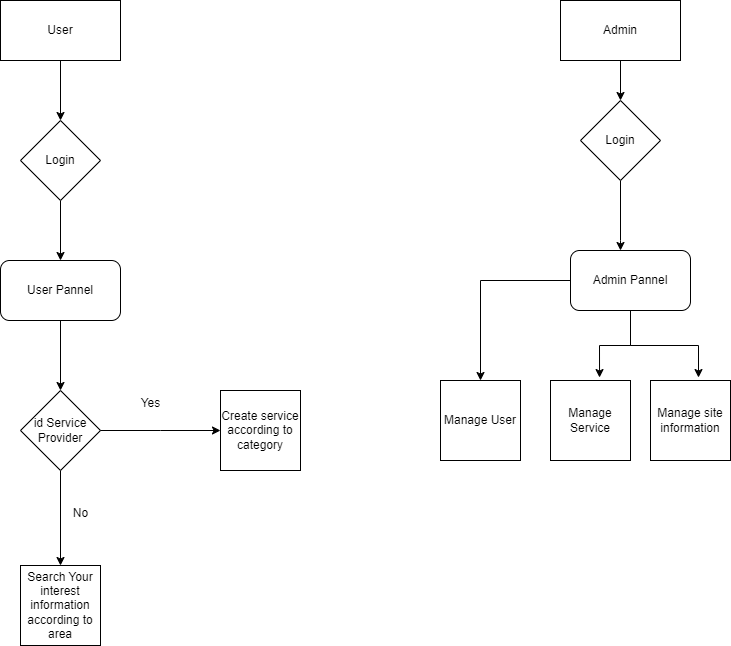

The diagram above was exported from draw.io. Its source (the exported page's mxGraphModel, read from the mxfile embedded in the PNG):
<mxGraphModel dx="880" dy="470" grid="1" gridSize="10" guides="1" tooltips="1" connect="1" arrows="1" fold="1" page="1" pageScale="1" pageWidth="827" pageHeight="1169" math="0" shadow="0">
  <root>
    <mxCell id="0" />
    <mxCell id="1" parent="0" />
    <mxCell id="lDVLdeLq_NDNoCV4b2AQ-19" style="edgeStyle=orthogonalEdgeStyle;rounded=0;orthogonalLoop=1;jettySize=auto;html=1;entryX=0.5;entryY=0;entryDx=0;entryDy=0;" parent="1" source="lDVLdeLq_NDNoCV4b2AQ-2" target="lDVLdeLq_NDNoCV4b2AQ-4" edge="1">
      <mxGeometry relative="1" as="geometry" />
    </mxCell>
    <mxCell id="lDVLdeLq_NDNoCV4b2AQ-2" value="User" style="rounded=0;whiteSpace=wrap;html=1;" parent="1" vertex="1">
      <mxGeometry x="70" y="20" width="120" height="60" as="geometry" />
    </mxCell>
    <mxCell id="lDVLdeLq_NDNoCV4b2AQ-17" style="edgeStyle=orthogonalEdgeStyle;rounded=0;orthogonalLoop=1;jettySize=auto;html=1;entryX=0.5;entryY=0;entryDx=0;entryDy=0;" parent="1" source="lDVLdeLq_NDNoCV4b2AQ-3" target="lDVLdeLq_NDNoCV4b2AQ-5" edge="1">
      <mxGeometry relative="1" as="geometry" />
    </mxCell>
    <mxCell id="lDVLdeLq_NDNoCV4b2AQ-3" value="Admin" style="rounded=0;whiteSpace=wrap;html=1;" parent="1" vertex="1">
      <mxGeometry x="630" y="20" width="120" height="60" as="geometry" />
    </mxCell>
    <mxCell id="lDVLdeLq_NDNoCV4b2AQ-20" style="edgeStyle=orthogonalEdgeStyle;rounded=0;orthogonalLoop=1;jettySize=auto;html=1;entryX=0.5;entryY=0;entryDx=0;entryDy=0;" parent="1" source="lDVLdeLq_NDNoCV4b2AQ-4" target="lDVLdeLq_NDNoCV4b2AQ-6" edge="1">
      <mxGeometry relative="1" as="geometry" />
    </mxCell>
    <mxCell id="lDVLdeLq_NDNoCV4b2AQ-4" value="Login" style="rhombus;whiteSpace=wrap;html=1;" parent="1" vertex="1">
      <mxGeometry x="90" y="140" width="80" height="80" as="geometry" />
    </mxCell>
    <mxCell id="lDVLdeLq_NDNoCV4b2AQ-18" value="" style="edgeStyle=orthogonalEdgeStyle;rounded=0;orthogonalLoop=1;jettySize=auto;html=1;" parent="1" source="lDVLdeLq_NDNoCV4b2AQ-5" target="lDVLdeLq_NDNoCV4b2AQ-7" edge="1">
      <mxGeometry relative="1" as="geometry">
        <Array as="points">
          <mxPoint x="690" y="260" />
          <mxPoint x="690" y="260" />
        </Array>
      </mxGeometry>
    </mxCell>
    <mxCell id="lDVLdeLq_NDNoCV4b2AQ-5" value="Login" style="rhombus;whiteSpace=wrap;html=1;" parent="1" vertex="1">
      <mxGeometry x="650" y="120" width="80" height="80" as="geometry" />
    </mxCell>
    <mxCell id="lDVLdeLq_NDNoCV4b2AQ-21" style="edgeStyle=orthogonalEdgeStyle;rounded=0;orthogonalLoop=1;jettySize=auto;html=1;entryX=0.5;entryY=0;entryDx=0;entryDy=0;" parent="1" source="lDVLdeLq_NDNoCV4b2AQ-6" target="lDVLdeLq_NDNoCV4b2AQ-8" edge="1">
      <mxGeometry relative="1" as="geometry" />
    </mxCell>
    <mxCell id="lDVLdeLq_NDNoCV4b2AQ-6" value="User Pannel" style="rounded=1;whiteSpace=wrap;html=1;" parent="1" vertex="1">
      <mxGeometry x="70" y="280" width="120" height="60" as="geometry" />
    </mxCell>
    <mxCell id="lDVLdeLq_NDNoCV4b2AQ-16" style="edgeStyle=orthogonalEdgeStyle;rounded=0;orthogonalLoop=1;jettySize=auto;html=1;entryX=0.5;entryY=0;entryDx=0;entryDy=0;" parent="1" source="lDVLdeLq_NDNoCV4b2AQ-7" target="lDVLdeLq_NDNoCV4b2AQ-12" edge="1">
      <mxGeometry relative="1" as="geometry" />
    </mxCell>
    <mxCell id="lDVLdeLq_NDNoCV4b2AQ-7" value="Admin Pannel" style="rounded=1;whiteSpace=wrap;html=1;" parent="1" vertex="1">
      <mxGeometry x="640" y="270" width="120" height="60" as="geometry" />
    </mxCell>
    <mxCell id="lDVLdeLq_NDNoCV4b2AQ-22" style="edgeStyle=orthogonalEdgeStyle;rounded=0;orthogonalLoop=1;jettySize=auto;html=1;entryX=0.5;entryY=0;entryDx=0;entryDy=0;" parent="1" source="lDVLdeLq_NDNoCV4b2AQ-8" target="lDVLdeLq_NDNoCV4b2AQ-10" edge="1">
      <mxGeometry relative="1" as="geometry" />
    </mxCell>
    <mxCell id="lDVLdeLq_NDNoCV4b2AQ-8" value="id Service Provider" style="rhombus;whiteSpace=wrap;html=1;" parent="1" vertex="1">
      <mxGeometry x="90" y="410" width="80" height="80" as="geometry" />
    </mxCell>
    <mxCell id="lDVLdeLq_NDNoCV4b2AQ-9" value="Create service according to category" style="whiteSpace=wrap;html=1;aspect=fixed;" parent="1" vertex="1">
      <mxGeometry x="290" y="410" width="80" height="80" as="geometry" />
    </mxCell>
    <mxCell id="lDVLdeLq_NDNoCV4b2AQ-10" value="Search Your interest information according to area" style="whiteSpace=wrap;html=1;aspect=fixed;" parent="1" vertex="1">
      <mxGeometry x="90" y="585" width="80" height="80" as="geometry" />
    </mxCell>
    <mxCell id="lDVLdeLq_NDNoCV4b2AQ-11" value="Manage Service" style="whiteSpace=wrap;html=1;aspect=fixed;" parent="1" vertex="1">
      <mxGeometry x="620" y="400" width="80" height="80" as="geometry" />
    </mxCell>
    <mxCell id="lDVLdeLq_NDNoCV4b2AQ-12" value="Manage User" style="whiteSpace=wrap;html=1;aspect=fixed;" parent="1" vertex="1">
      <mxGeometry x="510" y="400" width="80" height="80" as="geometry" />
    </mxCell>
    <mxCell id="lDVLdeLq_NDNoCV4b2AQ-13" value="Manage site information" style="whiteSpace=wrap;html=1;aspect=fixed;" parent="1" vertex="1">
      <mxGeometry x="720" y="400" width="80" height="80" as="geometry" />
    </mxCell>
    <mxCell id="lDVLdeLq_NDNoCV4b2AQ-14" style="edgeStyle=orthogonalEdgeStyle;rounded=0;orthogonalLoop=1;jettySize=auto;html=1;entryX=0.613;entryY=-0.037;entryDx=0;entryDy=0;entryPerimeter=0;" parent="1" source="lDVLdeLq_NDNoCV4b2AQ-7" target="lDVLdeLq_NDNoCV4b2AQ-11" edge="1">
      <mxGeometry relative="1" as="geometry" />
    </mxCell>
    <mxCell id="lDVLdeLq_NDNoCV4b2AQ-15" style="edgeStyle=orthogonalEdgeStyle;rounded=0;orthogonalLoop=1;jettySize=auto;html=1;entryX=0.6;entryY=-0.037;entryDx=0;entryDy=0;entryPerimeter=0;" parent="1" source="lDVLdeLq_NDNoCV4b2AQ-7" target="lDVLdeLq_NDNoCV4b2AQ-13" edge="1">
      <mxGeometry relative="1" as="geometry" />
    </mxCell>
    <mxCell id="lDVLdeLq_NDNoCV4b2AQ-23" style="edgeStyle=orthogonalEdgeStyle;rounded=0;orthogonalLoop=1;jettySize=auto;html=1;" parent="1" source="lDVLdeLq_NDNoCV4b2AQ-8" edge="1">
      <mxGeometry relative="1" as="geometry">
        <mxPoint x="290" y="450" as="targetPoint" />
      </mxGeometry>
    </mxCell>
    <mxCell id="lDVLdeLq_NDNoCV4b2AQ-24" value="Yes" style="text;html=1;align=center;verticalAlign=middle;resizable=0;points=[];autosize=1;strokeColor=none;fillColor=none;" parent="1" vertex="1">
      <mxGeometry x="200" y="408" width="40" height="30" as="geometry" />
    </mxCell>
    <mxCell id="lDVLdeLq_NDNoCV4b2AQ-25" value="No" style="text;html=1;align=center;verticalAlign=middle;resizable=0;points=[];autosize=1;strokeColor=none;fillColor=none;" parent="1" vertex="1">
      <mxGeometry x="130" y="518" width="40" height="30" as="geometry" />
    </mxCell>
  </root>
</mxGraphModel>